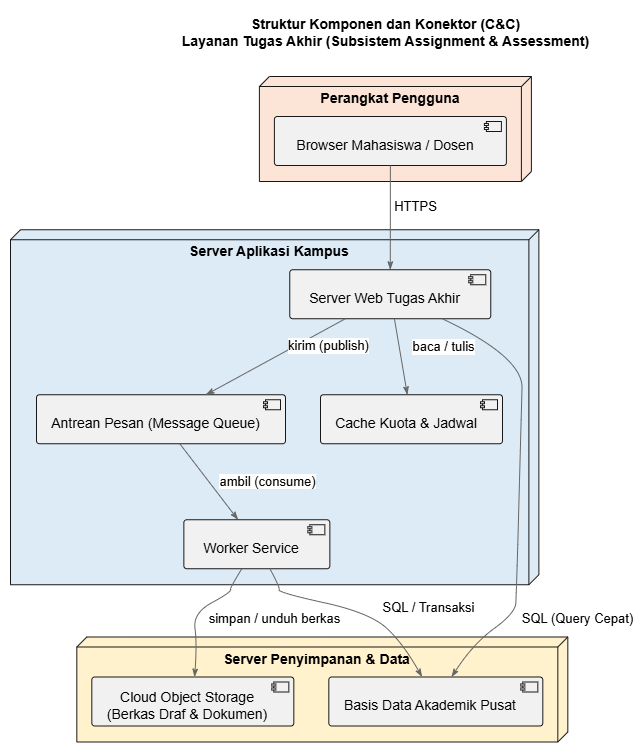

The diagram above was exported from draw.io. Its source (the exported page's mxGraphModel, read from the mxfile embedded in the PNG):
<mxGraphModel dx="1546" dy="694" grid="1" gridSize="10" guides="1" tooltips="1" connect="1" arrows="1" fold="1" page="1" pageScale="1" pageWidth="3300" pageHeight="4681" math="0" shadow="0">
  <root>
    <mxCell id="0" />
    <mxCell id="1" parent="0" />
    <UserObject label="" plantUmlData="{&#10;  &quot;data&quot;: &quot;@startuml\nskinparam DefaultTextAlignment center\nskinparam RectangleBackgroundColor #FFFFFF\nskinparam RectangleBorderColor #333333\nskinparam ArrowColor #666666\n\ntitle Struktur Komponen dan Konektor (C&amp;C)\\nLayanan Tugas Akhir (Subsistem Assignment &amp; Assessment)\n\nnode \&quot;Perangkat Pengguna\&quot; #FCE4D6 {\n    [Browser Mahasiswa / Dosen] as Browser\n}\n\nnode \&quot;Server Aplikasi Kampus\&quot; #DDEBF7 {\n    [Server Web Tugas Akhir] as WebServer\n    [Antrean Pesan (Message Queue)] as Queue\n    [Worker Service] as Worker\n    [Cache Kuota &amp; Jadwal] as Cache\n}\n\nnode \&quot;Server Penyimpanan &amp; Data\&quot; #FFF2CC {\n    [Cloud Object Storage\\n(Berkas Draf &amp; Dokumen)] as Storage\n    [Basis Data Akademik Pusat] as DB\n}\n\n' Konektor antar komponen\nBrowser --&gt; WebServer : HTTPS\nWebServer --&gt; Cache : baca / tulis\nWebServer --&gt; Queue : kirim (publish)\nQueue --&gt; Worker : ambil (consume)\nWorker --&gt; DB : SQL / Transaksi\nWorker --&gt; Storage : simpan / unduh berkas\nWebServer --&gt; DB : SQL (Query Cepat)\n\nnote bottom of Queue\n  &lt;b&gt;Cara Membaca:&lt;/b&gt; Kotak = komponen yang berjalan (proses, layanan, penyimpanan). \n  Panah = konektor dengan jenis interaksinya. Permintaan unggah berkas besar \n  dan penjadwalan sidang masuk ke antrean pesan agar sistem tahan terhadap lonjakan beban[cite: 1].\nend note\n\n@enduml&quot;,&#10;  &quot;config&quot;: null&#10;}" id="VBZOsVG1pNsAB1-jFuSN-1">
      <mxCell connectable="0" parent="1" style="group;transparentBounds=1;editIcon=1;lockedGroup=0;groupPadding=10;" vertex="1">
        <mxGeometry as="geometry" />
      </mxCell>
    </UserObject>
    <UserObject label="Perangkat Pengguna" plantUmlId="c_0" plantUmlBaseStyle="shape=cube;size=10;flipH=1;fillColor=#FCE4D6;strokeColor=#181818;verticalAlign=top;align=center;spacingTop=7;spacingRight=10;fontSize=14;fontStyle=1;whiteSpace=wrap;" plantUmlBaseValue="Perangkat Pengguna" id="VBZOsVG1pNsAB1-jFuSN-2">
      <mxCell parent="VBZOsVG1pNsAB1-jFuSN-1" style="shape=cube;size=10;flipH=1;fillColor=#FCE4D6;strokeColor=#181818;verticalAlign=top;align=center;spacingTop=7;spacingRight=10;fontSize=14;fontStyle=1;whiteSpace=wrap;" vertex="1">
        <mxGeometry height="105" width="272" x="578.9" y="156" as="geometry" />
      </mxCell>
    </UserObject>
    <UserObject label="Browser Mahasiswa / Dosen" plantUmlId="n_1" plantUmlBaseStyle="rounded=1;absoluteArcSize=1;arcSize=6;fillColor=#F1F1F1;strokeColor=#181818;fontSize=14;whiteSpace=wrap;spacingRight=10;spacingTop=9;align=center;" plantUmlBaseValue="Browser Mahasiswa / Dosen" id="VBZOsVG1pNsAB1-jFuSN-3">
      <mxCell parent="VBZOsVG1pNsAB1-jFuSN-2" style="rounded=1;absoluteArcSize=1;arcSize=6;fillColor=#F1F1F1;strokeColor=#181818;fontSize=14;whiteSpace=wrap;spacingRight=10;spacingTop=9;align=center;" vertex="1">
        <mxGeometry height="49" width="232" x="15" y="40" as="geometry" />
      </mxCell>
    </UserObject>
    <UserObject label="" plantUmlId="ci_2" plantUmlBaseStyle="fillColor=#F1F1F1;strokeColor=#181818;part=1;align=center;" plantUmlBaseValue="" id="VBZOsVG1pNsAB1-jFuSN-4">
      <mxCell parent="VBZOsVG1pNsAB1-jFuSN-3" style="fillColor=#F1F1F1;strokeColor=#181818;part=1;align=center;" vertex="1">
        <mxGeometry height="10" relative="1" width="15" x="1" as="geometry">
          <mxPoint x="-20" y="5" as="offset" />
        </mxGeometry>
      </mxCell>
    </UserObject>
    <UserObject label="" plantUmlId="ci_3" plantUmlBaseStyle="fillColor=#F1F1F1;strokeColor=#181818;part=1;align=center;" plantUmlBaseValue="" id="VBZOsVG1pNsAB1-jFuSN-5">
      <mxCell parent="VBZOsVG1pNsAB1-jFuSN-3" style="fillColor=#F1F1F1;strokeColor=#181818;part=1;align=center;" vertex="1">
        <mxGeometry height="2" relative="1" width="4" x="1" as="geometry">
          <mxPoint x="-22" y="7" as="offset" />
        </mxGeometry>
      </mxCell>
    </UserObject>
    <UserObject label="" plantUmlId="ci_4" plantUmlBaseStyle="fillColor=#F1F1F1;strokeColor=#181818;part=1;align=center;" plantUmlBaseValue="" id="VBZOsVG1pNsAB1-jFuSN-6">
      <mxCell parent="VBZOsVG1pNsAB1-jFuSN-3" style="fillColor=#F1F1F1;strokeColor=#181818;part=1;align=center;" vertex="1">
        <mxGeometry height="2" relative="1" width="4" x="1" as="geometry">
          <mxPoint x="-22" y="11" as="offset" />
        </mxGeometry>
      </mxCell>
    </UserObject>
    <UserObject label="Server Aplikasi Kampus" plantUmlId="c_5" plantUmlBaseStyle="shape=cube;size=10;flipH=1;fillColor=#DDEBF7;strokeColor=#181818;verticalAlign=top;align=center;spacingTop=7;spacingRight=10;fontSize=14;fontStyle=1;whiteSpace=wrap;" plantUmlBaseValue="Server Aplikasi Kampus" id="VBZOsVG1pNsAB1-jFuSN-7">
      <mxCell parent="VBZOsVG1pNsAB1-jFuSN-1" style="shape=cube;size=10;flipH=1;fillColor=#DDEBF7;strokeColor=#181818;verticalAlign=top;align=center;spacingTop=7;spacingRight=10;fontSize=14;fontStyle=1;whiteSpace=wrap;" vertex="1">
        <mxGeometry height="355" width="528.38" x="330" y="309.25" as="geometry" />
      </mxCell>
    </UserObject>
    <UserObject label="Server Web Tugas Akhir" plantUmlId="n_6" plantUmlBaseStyle="rounded=1;absoluteArcSize=1;arcSize=6;fillColor=#F1F1F1;strokeColor=#181818;fontSize=14;whiteSpace=wrap;spacingRight=10;spacingTop=9;align=center;" plantUmlBaseValue="Server Web Tugas Akhir" id="VBZOsVG1pNsAB1-jFuSN-8">
      <mxCell parent="VBZOsVG1pNsAB1-jFuSN-7" style="rounded=1;absoluteArcSize=1;arcSize=6;fillColor=#F1F1F1;strokeColor=#181818;fontSize=14;whiteSpace=wrap;spacingRight=10;spacingTop=9;align=center;" vertex="1">
        <mxGeometry height="49" width="201" x="279.26" y="40" as="geometry" />
      </mxCell>
    </UserObject>
    <UserObject label="" plantUmlId="ci_7" plantUmlBaseStyle="fillColor=#F1F1F1;strokeColor=#181818;part=1;align=center;" plantUmlBaseValue="" id="VBZOsVG1pNsAB1-jFuSN-9">
      <mxCell parent="VBZOsVG1pNsAB1-jFuSN-8" style="fillColor=#F1F1F1;strokeColor=#181818;part=1;align=center;" vertex="1">
        <mxGeometry height="10" relative="1" width="15" x="1" as="geometry">
          <mxPoint x="-20" y="5" as="offset" />
        </mxGeometry>
      </mxCell>
    </UserObject>
    <UserObject label="" plantUmlId="ci_8" plantUmlBaseStyle="fillColor=#F1F1F1;strokeColor=#181818;part=1;align=center;" plantUmlBaseValue="" id="VBZOsVG1pNsAB1-jFuSN-10">
      <mxCell parent="VBZOsVG1pNsAB1-jFuSN-8" style="fillColor=#F1F1F1;strokeColor=#181818;part=1;align=center;" vertex="1">
        <mxGeometry height="2" relative="1" width="4" x="1" as="geometry">
          <mxPoint x="-22" y="7" as="offset" />
        </mxGeometry>
      </mxCell>
    </UserObject>
    <UserObject label="" plantUmlId="ci_9" plantUmlBaseStyle="fillColor=#F1F1F1;strokeColor=#181818;part=1;align=center;" plantUmlBaseValue="" id="VBZOsVG1pNsAB1-jFuSN-11">
      <mxCell parent="VBZOsVG1pNsAB1-jFuSN-8" style="fillColor=#F1F1F1;strokeColor=#181818;part=1;align=center;" vertex="1">
        <mxGeometry height="2" relative="1" width="4" x="1" as="geometry">
          <mxPoint x="-22" y="11" as="offset" />
        </mxGeometry>
      </mxCell>
    </UserObject>
    <UserObject label="Antrean Pesan (Message Queue)" plantUmlId="n_10" plantUmlBaseStyle="rounded=1;absoluteArcSize=1;arcSize=6;fillColor=#F1F1F1;strokeColor=#181818;fontSize=14;whiteSpace=wrap;spacingRight=10;spacingTop=9;align=center;" plantUmlBaseValue="Antrean Pesan (Message Queue)" id="VBZOsVG1pNsAB1-jFuSN-12">
      <mxCell parent="VBZOsVG1pNsAB1-jFuSN-7" style="rounded=1;absoluteArcSize=1;arcSize=6;fillColor=#F1F1F1;strokeColor=#181818;fontSize=14;whiteSpace=wrap;spacingRight=10;spacingTop=9;align=center;" vertex="1">
        <mxGeometry height="49" width="249" x="26" y="165" as="geometry" />
      </mxCell>
    </UserObject>
    <UserObject label="" plantUmlId="ci_11" plantUmlBaseStyle="fillColor=#F1F1F1;strokeColor=#181818;part=1;align=center;" plantUmlBaseValue="" id="VBZOsVG1pNsAB1-jFuSN-13">
      <mxCell parent="VBZOsVG1pNsAB1-jFuSN-12" style="fillColor=#F1F1F1;strokeColor=#181818;part=1;align=center;" vertex="1">
        <mxGeometry height="10" relative="1" width="15" x="1" as="geometry">
          <mxPoint x="-20" y="5" as="offset" />
        </mxGeometry>
      </mxCell>
    </UserObject>
    <UserObject label="" plantUmlId="ci_12" plantUmlBaseStyle="fillColor=#F1F1F1;strokeColor=#181818;part=1;align=center;" plantUmlBaseValue="" id="VBZOsVG1pNsAB1-jFuSN-14">
      <mxCell parent="VBZOsVG1pNsAB1-jFuSN-12" style="fillColor=#F1F1F1;strokeColor=#181818;part=1;align=center;" vertex="1">
        <mxGeometry height="2" relative="1" width="4" x="1" as="geometry">
          <mxPoint x="-22" y="7" as="offset" />
        </mxGeometry>
      </mxCell>
    </UserObject>
    <UserObject label="" plantUmlId="ci_13" plantUmlBaseStyle="fillColor=#F1F1F1;strokeColor=#181818;part=1;align=center;" plantUmlBaseValue="" id="VBZOsVG1pNsAB1-jFuSN-15">
      <mxCell parent="VBZOsVG1pNsAB1-jFuSN-12" style="fillColor=#F1F1F1;strokeColor=#181818;part=1;align=center;" vertex="1">
        <mxGeometry height="2" relative="1" width="4" x="1" as="geometry">
          <mxPoint x="-22" y="11" as="offset" />
        </mxGeometry>
      </mxCell>
    </UserObject>
    <UserObject label="Worker Service" plantUmlId="n_14" plantUmlBaseStyle="rounded=1;absoluteArcSize=1;arcSize=6;fillColor=#F1F1F1;strokeColor=#181818;fontSize=14;whiteSpace=wrap;spacingRight=10;spacingTop=9;align=center;" plantUmlBaseValue="Worker Service" id="VBZOsVG1pNsAB1-jFuSN-16">
      <mxCell parent="VBZOsVG1pNsAB1-jFuSN-7" style="rounded=1;absoluteArcSize=1;arcSize=6;fillColor=#F1F1F1;strokeColor=#181818;fontSize=14;whiteSpace=wrap;spacingRight=10;spacingTop=9;align=center;" vertex="1">
        <mxGeometry height="49" width="146" x="173.36" y="290" as="geometry" />
      </mxCell>
    </UserObject>
    <UserObject label="" plantUmlId="ci_15" plantUmlBaseStyle="fillColor=#F1F1F1;strokeColor=#181818;part=1;align=center;" plantUmlBaseValue="" id="VBZOsVG1pNsAB1-jFuSN-17">
      <mxCell parent="VBZOsVG1pNsAB1-jFuSN-16" style="fillColor=#F1F1F1;strokeColor=#181818;part=1;align=center;" vertex="1">
        <mxGeometry height="10" relative="1" width="15" x="1" as="geometry">
          <mxPoint x="-20" y="5" as="offset" />
        </mxGeometry>
      </mxCell>
    </UserObject>
    <UserObject label="" plantUmlId="ci_16" plantUmlBaseStyle="fillColor=#F1F1F1;strokeColor=#181818;part=1;align=center;" plantUmlBaseValue="" id="VBZOsVG1pNsAB1-jFuSN-18">
      <mxCell parent="VBZOsVG1pNsAB1-jFuSN-16" style="fillColor=#F1F1F1;strokeColor=#181818;part=1;align=center;" vertex="1">
        <mxGeometry height="2" relative="1" width="4" x="1" as="geometry">
          <mxPoint x="-22" y="7" as="offset" />
        </mxGeometry>
      </mxCell>
    </UserObject>
    <UserObject label="" plantUmlId="ci_17" plantUmlBaseStyle="fillColor=#F1F1F1;strokeColor=#181818;part=1;align=center;" plantUmlBaseValue="" id="VBZOsVG1pNsAB1-jFuSN-19">
      <mxCell parent="VBZOsVG1pNsAB1-jFuSN-16" style="fillColor=#F1F1F1;strokeColor=#181818;part=1;align=center;" vertex="1">
        <mxGeometry height="2" relative="1" width="4" x="1" as="geometry">
          <mxPoint x="-22" y="11" as="offset" />
        </mxGeometry>
      </mxCell>
    </UserObject>
    <UserObject label="Cache Kuota &amp; Jadwal" plantUmlId="n_18" plantUmlBaseStyle="rounded=1;absoluteArcSize=1;arcSize=6;fillColor=#F1F1F1;strokeColor=#181818;fontSize=14;whiteSpace=wrap;spacingRight=10;spacingTop=9;align=center;" plantUmlBaseValue="Cache Kuota &amp; Jadwal" id="VBZOsVG1pNsAB1-jFuSN-20">
      <mxCell parent="VBZOsVG1pNsAB1-jFuSN-7" style="rounded=1;absoluteArcSize=1;arcSize=6;fillColor=#F1F1F1;strokeColor=#181818;fontSize=14;whiteSpace=wrap;spacingRight=10;spacingTop=9;align=center;" vertex="1">
        <mxGeometry height="49" width="182" x="310" y="165" as="geometry" />
      </mxCell>
    </UserObject>
    <UserObject label="" plantUmlId="ci_19" plantUmlBaseStyle="fillColor=#F1F1F1;strokeColor=#181818;part=1;align=center;" plantUmlBaseValue="" id="VBZOsVG1pNsAB1-jFuSN-21">
      <mxCell parent="VBZOsVG1pNsAB1-jFuSN-20" style="fillColor=#F1F1F1;strokeColor=#181818;part=1;align=center;" vertex="1">
        <mxGeometry height="10" relative="1" width="15" x="1" as="geometry">
          <mxPoint x="-20" y="5" as="offset" />
        </mxGeometry>
      </mxCell>
    </UserObject>
    <UserObject label="" plantUmlId="ci_20" plantUmlBaseStyle="fillColor=#F1F1F1;strokeColor=#181818;part=1;align=center;" plantUmlBaseValue="" id="VBZOsVG1pNsAB1-jFuSN-22">
      <mxCell parent="VBZOsVG1pNsAB1-jFuSN-20" style="fillColor=#F1F1F1;strokeColor=#181818;part=1;align=center;" vertex="1">
        <mxGeometry height="2" relative="1" width="4" x="1" as="geometry">
          <mxPoint x="-22" y="7" as="offset" />
        </mxGeometry>
      </mxCell>
    </UserObject>
    <UserObject label="" plantUmlId="ci_21" plantUmlBaseStyle="fillColor=#F1F1F1;strokeColor=#181818;part=1;align=center;" plantUmlBaseValue="" id="VBZOsVG1pNsAB1-jFuSN-23">
      <mxCell parent="VBZOsVG1pNsAB1-jFuSN-20" style="fillColor=#F1F1F1;strokeColor=#181818;part=1;align=center;" vertex="1">
        <mxGeometry height="2" relative="1" width="4" x="1" as="geometry">
          <mxPoint x="-22" y="11" as="offset" />
        </mxGeometry>
      </mxCell>
    </UserObject>
    <UserObject label="baca / tulis" plantUmlId="e_32" plantUmlBaseStyle="strokeColor=#666666;fontColor=#000000;fontSize=13;html=1;labelBackgroundColor=#FFFFFF;verticalAlign=bottom;endArrow=classicThin;endFill=1;align=center;curved=0;rounded=0;endSize=6;sourcePerimeterSpacing=0;targetPerimeterSpacing=0;" plantUmlBaseValue="baca / tulis" id="VBZOsVG1pNsAB1-jFuSN-34">
      <mxCell edge="1" parent="VBZOsVG1pNsAB1-jFuSN-7" source="VBZOsVG1pNsAB1-jFuSN-8" style="strokeColor=#666666;fontColor=#000000;fontSize=13;html=1;labelBackgroundColor=#FFFFFF;verticalAlign=bottom;endArrow=classicThin;endFill=1;align=center;curved=0;rounded=0;endSize=6;sourcePerimeterSpacing=0;targetPerimeterSpacing=0;" target="VBZOsVG1pNsAB1-jFuSN-20">
        <mxGeometry relative="1" as="geometry">
          <mxPoint x="43" as="offset" />
        </mxGeometry>
      </mxCell>
    </UserObject>
    <UserObject label="kirim (publish)" plantUmlId="e_33" plantUmlBaseStyle="strokeColor=#666666;fontColor=#000000;fontSize=13;html=1;labelBackgroundColor=#FFFFFF;verticalAlign=bottom;endArrow=classicThin;endFill=1;align=center;curved=0;rounded=0;endSize=6;sourcePerimeterSpacing=0;targetPerimeterSpacing=0;" plantUmlBaseValue="kirim (publish)" id="VBZOsVG1pNsAB1-jFuSN-35">
      <mxCell edge="1" parent="VBZOsVG1pNsAB1-jFuSN-7" source="VBZOsVG1pNsAB1-jFuSN-8" style="strokeColor=#666666;fontColor=#000000;fontSize=13;html=1;labelBackgroundColor=#FFFFFF;verticalAlign=bottom;endArrow=classicThin;endFill=1;align=center;curved=0;rounded=0;endSize=6;sourcePerimeterSpacing=0;targetPerimeterSpacing=0;" target="VBZOsVG1pNsAB1-jFuSN-12">
        <mxGeometry relative="1" as="geometry">
          <mxPoint x="53" as="offset" />
        </mxGeometry>
      </mxCell>
    </UserObject>
    <UserObject label="ambil (consume)" plantUmlId="e_34" plantUmlBaseStyle="strokeColor=#666666;fontColor=#000000;fontSize=13;html=1;labelBackgroundColor=#FFFFFF;labelPosition=right;align=center;endArrow=classicThin;endFill=1;curved=0;rounded=0;endSize=6;sourcePerimeterSpacing=0;targetPerimeterSpacing=0;" plantUmlBaseValue="ambil (consume)" id="VBZOsVG1pNsAB1-jFuSN-36">
      <mxCell edge="1" parent="VBZOsVG1pNsAB1-jFuSN-7" source="VBZOsVG1pNsAB1-jFuSN-12" style="strokeColor=#666666;fontColor=#000000;fontSize=13;html=1;labelBackgroundColor=#FFFFFF;labelPosition=right;align=center;endArrow=classicThin;endFill=1;curved=0;rounded=0;endSize=6;sourcePerimeterSpacing=0;targetPerimeterSpacing=0;" target="VBZOsVG1pNsAB1-jFuSN-16">
        <mxGeometry relative="1" as="geometry">
          <mxPoint x="59" as="offset" />
        </mxGeometry>
      </mxCell>
    </UserObject>
    <UserObject label="Server Penyimpanan &amp; Data" plantUmlId="c_22" plantUmlBaseStyle="shape=cube;size=10;flipH=1;fillColor=#FFF2CC;strokeColor=#181818;verticalAlign=top;align=center;spacingTop=7;spacingRight=10;fontSize=14;fontStyle=1;whiteSpace=wrap;" plantUmlBaseValue="Server Penyimpanan &amp; Data" id="VBZOsVG1pNsAB1-jFuSN-24">
      <mxCell parent="VBZOsVG1pNsAB1-jFuSN-1" style="shape=cube;size=10;flipH=1;fillColor=#FFF2CC;strokeColor=#181818;verticalAlign=top;align=center;spacingTop=7;spacingRight=10;fontSize=14;fontStyle=1;whiteSpace=wrap;" vertex="1">
        <mxGeometry height="105" width="491" x="396.32" y="716.5" as="geometry" />
      </mxCell>
    </UserObject>
    <UserObject label="Cloud Object Storage&#10;(Berkas Draf &amp; Dokumen)" plantUmlId="n_23" plantUmlBaseStyle="rounded=1;absoluteArcSize=1;arcSize=6;fillColor=#F1F1F1;strokeColor=#181818;fontSize=14;whiteSpace=wrap;spacingRight=10;spacingTop=9;align=center;" plantUmlBaseValue="Cloud Object Storage&#10;(Berkas Draf &amp; Dokumen)" id="VBZOsVG1pNsAB1-jFuSN-25">
      <mxCell parent="VBZOsVG1pNsAB1-jFuSN-24" style="rounded=1;absoluteArcSize=1;arcSize=6;fillColor=#F1F1F1;strokeColor=#181818;fontSize=14;whiteSpace=wrap;spacingRight=10;spacingTop=9;align=center;" vertex="1">
        <mxGeometry height="49" width="202" x="15" y="40" as="geometry" />
      </mxCell>
    </UserObject>
    <UserObject label="" plantUmlId="ci_24" plantUmlBaseStyle="fillColor=#F1F1F1;strokeColor=#181818;part=1;align=center;" plantUmlBaseValue="" id="VBZOsVG1pNsAB1-jFuSN-26">
      <mxCell parent="VBZOsVG1pNsAB1-jFuSN-25" style="fillColor=#F1F1F1;strokeColor=#181818;part=1;align=center;" vertex="1">
        <mxGeometry height="10" relative="1" width="15" x="1" as="geometry">
          <mxPoint x="-20" y="5" as="offset" />
        </mxGeometry>
      </mxCell>
    </UserObject>
    <UserObject label="" plantUmlId="ci_25" plantUmlBaseStyle="fillColor=#F1F1F1;strokeColor=#181818;part=1;align=center;" plantUmlBaseValue="" id="VBZOsVG1pNsAB1-jFuSN-27">
      <mxCell parent="VBZOsVG1pNsAB1-jFuSN-25" style="fillColor=#F1F1F1;strokeColor=#181818;part=1;align=center;" vertex="1">
        <mxGeometry height="2" relative="1" width="4" x="1" as="geometry">
          <mxPoint x="-22" y="7" as="offset" />
        </mxGeometry>
      </mxCell>
    </UserObject>
    <UserObject label="" plantUmlId="ci_26" plantUmlBaseStyle="fillColor=#F1F1F1;strokeColor=#181818;part=1;align=center;" plantUmlBaseValue="" id="VBZOsVG1pNsAB1-jFuSN-28">
      <mxCell parent="VBZOsVG1pNsAB1-jFuSN-25" style="fillColor=#F1F1F1;strokeColor=#181818;part=1;align=center;" vertex="1">
        <mxGeometry height="2" relative="1" width="4" x="1" as="geometry">
          <mxPoint x="-22" y="11" as="offset" />
        </mxGeometry>
      </mxCell>
    </UserObject>
    <UserObject label="Basis Data Akademik Pusat" plantUmlId="n_27" plantUmlBaseStyle="rounded=1;absoluteArcSize=1;arcSize=6;fillColor=#F1F1F1;strokeColor=#181818;fontSize=14;whiteSpace=wrap;spacingRight=10;spacingTop=9;align=center;" plantUmlBaseValue="Basis Data Akademik Pusat" id="VBZOsVG1pNsAB1-jFuSN-29">
      <mxCell parent="VBZOsVG1pNsAB1-jFuSN-24" style="rounded=1;absoluteArcSize=1;arcSize=6;fillColor=#F1F1F1;strokeColor=#181818;fontSize=14;whiteSpace=wrap;spacingRight=10;spacingTop=9;align=center;" vertex="1">
        <mxGeometry height="49" width="214" x="252" y="40" as="geometry" />
      </mxCell>
    </UserObject>
    <UserObject label="" plantUmlId="ci_28" plantUmlBaseStyle="fillColor=#F1F1F1;strokeColor=#181818;part=1;align=center;" plantUmlBaseValue="" id="VBZOsVG1pNsAB1-jFuSN-30">
      <mxCell parent="VBZOsVG1pNsAB1-jFuSN-29" style="fillColor=#F1F1F1;strokeColor=#181818;part=1;align=center;" vertex="1">
        <mxGeometry height="10" relative="1" width="15" x="1" as="geometry">
          <mxPoint x="-20" y="5" as="offset" />
        </mxGeometry>
      </mxCell>
    </UserObject>
    <UserObject label="" plantUmlId="ci_29" plantUmlBaseStyle="fillColor=#F1F1F1;strokeColor=#181818;part=1;align=center;" plantUmlBaseValue="" id="VBZOsVG1pNsAB1-jFuSN-31">
      <mxCell parent="VBZOsVG1pNsAB1-jFuSN-29" style="fillColor=#F1F1F1;strokeColor=#181818;part=1;align=center;" vertex="1">
        <mxGeometry height="2" relative="1" width="4" x="1" as="geometry">
          <mxPoint x="-22" y="7" as="offset" />
        </mxGeometry>
      </mxCell>
    </UserObject>
    <UserObject label="" plantUmlId="ci_30" plantUmlBaseStyle="fillColor=#F1F1F1;strokeColor=#181818;part=1;align=center;" plantUmlBaseValue="" id="VBZOsVG1pNsAB1-jFuSN-32">
      <mxCell parent="VBZOsVG1pNsAB1-jFuSN-29" style="fillColor=#F1F1F1;strokeColor=#181818;part=1;align=center;" vertex="1">
        <mxGeometry height="2" relative="1" width="4" x="1" as="geometry">
          <mxPoint x="-22" y="11" as="offset" />
        </mxGeometry>
      </mxCell>
    </UserObject>
    <UserObject label="HTTPS" plantUmlId="e_31" plantUmlBaseStyle="strokeColor=#666666;fontColor=#000000;fontSize=13;html=1;labelBackgroundColor=#FFFFFF;labelPosition=right;align=center;endArrow=classicThin;endFill=1;curved=0;rounded=0;endSize=6;sourcePerimeterSpacing=0;targetPerimeterSpacing=0;" plantUmlBaseValue="HTTPS" id="VBZOsVG1pNsAB1-jFuSN-33">
      <mxCell edge="1" parent="VBZOsVG1pNsAB1-jFuSN-1" source="VBZOsVG1pNsAB1-jFuSN-3" style="strokeColor=#666666;fontColor=#000000;fontSize=13;html=1;labelBackgroundColor=#FFFFFF;labelPosition=right;align=center;endArrow=classicThin;endFill=1;curved=0;rounded=0;endSize=6;sourcePerimeterSpacing=0;targetPerimeterSpacing=0;" target="VBZOsVG1pNsAB1-jFuSN-8">
        <mxGeometry relative="1" as="geometry">
          <mxPoint x="25" y="-11" as="offset" />
        </mxGeometry>
      </mxCell>
    </UserObject>
    <UserObject label="SQL / Transaksi" plantUmlId="e_35" plantUmlBaseStyle="strokeColor=#666666;fontColor=#000000;fontSize=13;html=1;labelBackgroundColor=#FFFFFF;verticalAlign=bottom;endArrow=classicThin;endFill=1;align=center;curved=1;rounded=0;endSize=6;sourcePerimeterSpacing=0;targetPerimeterSpacing=0;" plantUmlBaseValue="SQL / Transaksi" id="VBZOsVG1pNsAB1-jFuSN-37">
      <mxCell edge="1" parent="VBZOsVG1pNsAB1-jFuSN-1" source="VBZOsVG1pNsAB1-jFuSN-16" style="strokeColor=#666666;fontColor=#000000;fontSize=13;html=1;labelBackgroundColor=#FFFFFF;verticalAlign=bottom;endArrow=classicThin;endFill=1;align=center;curved=1;rounded=0;endSize=6;sourcePerimeterSpacing=0;targetPerimeterSpacing=0;" target="VBZOsVG1pNsAB1-jFuSN-29">
        <mxGeometry relative="1" as="geometry">
          <mxPoint x="76" y="9" as="offset" />
          <Array as="points">
            <mxPoint x="598.97" y="666.27" />
            <mxPoint x="598.36" y="672.19" />
            <mxPoint x="690.01" y="692.46" />
            <mxPoint x="723.05" y="723.55" />
          </Array>
          <mxPoint x="600.69" y="648.25" as="sourcePoint" />
          <mxPoint x="719.66" y="756.5" as="targetPoint" />
        </mxGeometry>
      </mxCell>
    </UserObject>
    <UserObject label="simpan / unduh berkas" plantUmlId="e_36" plantUmlBaseStyle="strokeColor=#666666;fontColor=#000000;fontSize=13;html=1;labelBackgroundColor=#FFFFFF;labelPosition=right;align=center;endArrow=classicThin;endFill=1;curved=1;rounded=0;endSize=6;sourcePerimeterSpacing=0;targetPerimeterSpacing=0;" plantUmlBaseValue="simpan / unduh berkas" id="VBZOsVG1pNsAB1-jFuSN-38">
      <mxCell edge="1" parent="VBZOsVG1pNsAB1-jFuSN-1" source="VBZOsVG1pNsAB1-jFuSN-16" style="strokeColor=#666666;fontColor=#000000;fontSize=13;html=1;labelBackgroundColor=#FFFFFF;labelPosition=right;align=center;endArrow=classicThin;endFill=1;curved=1;rounded=0;endSize=6;sourcePerimeterSpacing=0;targetPerimeterSpacing=0;" target="VBZOsVG1pNsAB1-jFuSN-25">
        <mxGeometry relative="1" as="geometry">
          <mxPoint x="79" y="7" as="offset" />
          <Array as="points">
            <mxPoint x="550.31" y="666.27" />
            <mxPoint x="549.7" y="672.19" />
            <mxPoint x="512.51" y="692.46" />
            <mxPoint x="516.49" y="723.55" />
          </Array>
          <mxPoint x="552.03" y="648.25" as="sourcePoint" />
          <mxPoint x="512.3199999999999" y="756.5" as="targetPoint" />
        </mxGeometry>
      </mxCell>
    </UserObject>
    <UserObject label="SQL (Query Cepat)" plantUmlId="e_37" plantUmlBaseStyle="strokeColor=#666666;fontColor=#000000;fontSize=13;html=1;labelBackgroundColor=#FFFFFF;labelPosition=right;align=center;endArrow=classicThin;endFill=1;curved=1;rounded=0;endSize=6;sourcePerimeterSpacing=0;targetPerimeterSpacing=0;" plantUmlBaseValue="SQL (Query Cepat)" id="VBZOsVG1pNsAB1-jFuSN-39">
      <mxCell edge="1" parent="VBZOsVG1pNsAB1-jFuSN-1" source="VBZOsVG1pNsAB1-jFuSN-8" style="strokeColor=#666666;fontColor=#000000;fontSize=13;html=1;labelBackgroundColor=#FFFFFF;labelPosition=right;align=center;endArrow=classicThin;endFill=1;curved=1;rounded=0;endSize=6;sourcePerimeterSpacing=0;targetPerimeterSpacing=0;" target="VBZOsVG1pNsAB1-jFuSN-29">
        <mxGeometry relative="1" as="geometry">
          <mxPoint x="58" y="132" as="offset" />
          <Array as="points">
            <mxPoint x="842.35" y="436.25" />
            <mxPoint x="840.6700000000001" y="498.75" />
            <mxPoint x="838.98" y="561.25" />
            <mxPoint x="837.3" y="623.75" />
            <mxPoint x="835.97" y="666.27" />
            <mxPoint x="835.74" y="672.19" />
            <mxPoint x="834.9300000000001" y="692.46" />
            <mxPoint x="792.3" y="723.55" />
          </Array>
          <mxPoint x="760.01" y="398.25" as="sourcePoint" />
          <mxPoint x="790.99" y="756.5" as="targetPoint" />
        </mxGeometry>
      </mxCell>
    </UserObject>
    <UserObject label="Struktur Komponen dan Konektor (C&amp;amp;C)&#10;Layanan Tugas Akhir (Subsistem Assignment &amp;amp; Assessment)" plantUmlId="title_40" plantUmlBaseStyle="text;html=1;fillColor=none;strokeColor=none;fontSize=14;fontStyle=1;fontColor=#000000;align=center;verticalAlign=middle;" plantUmlBaseValue="Struktur Komponen dan Konektor (C&amp;amp;C)&#10;Layanan Tugas Akhir (Subsistem Assignment &amp;amp; Assessment)" id="VBZOsVG1pNsAB1-jFuSN-42">
      <mxCell parent="VBZOsVG1pNsAB1-jFuSN-1" style="text;html=1;fillColor=none;strokeColor=none;fontSize=14;fontStyle=1;fontColor=#000000;align=center;verticalAlign=middle;" vertex="1">
        <mxGeometry height="44" width="430" x="490" y="90" as="geometry" />
      </mxCell>
    </UserObject>
  </root>
</mxGraphModel>